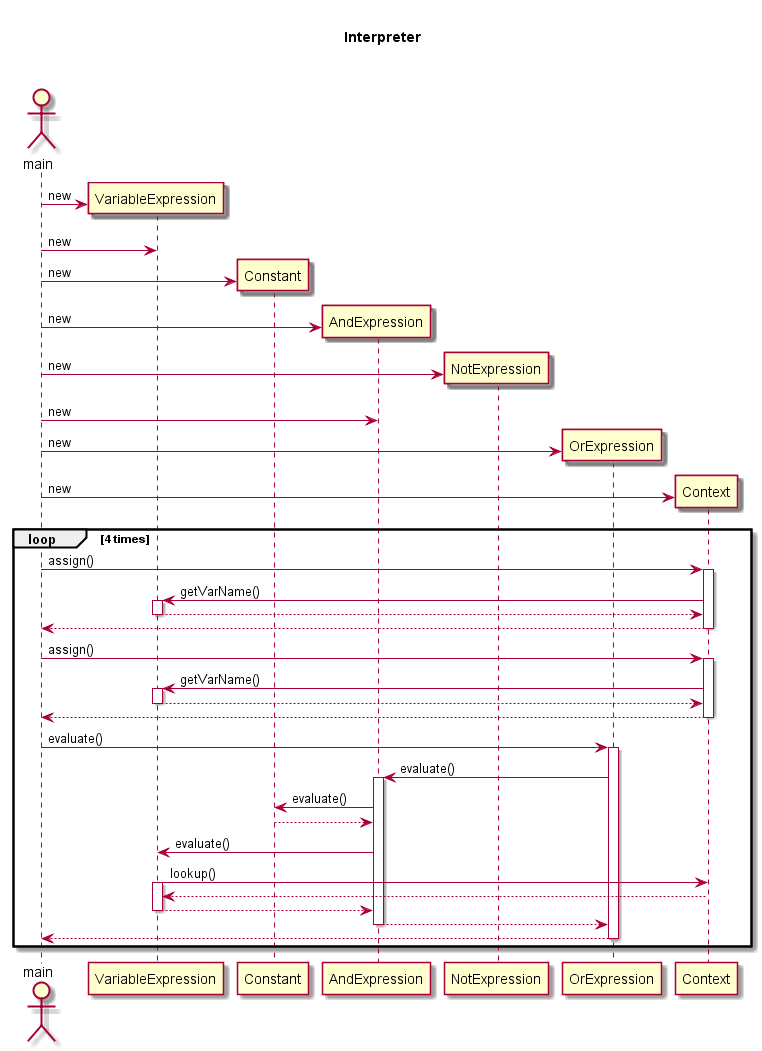

The diagram above was rendered by PlantUML. Its source (embedded in the PNG):
@startuml
	
		title \n<b>Interpreter</b>\n\n
		
		actor main
		
		create VariableExpression
		main -> VariableExpression: new
		main -> VariableExpression: new
		
		create Constant
		main -> Constant: new
		
		create AndExpression
		main -> AndExpression: new
		
		create NotExpression
		main -> NotExpression: new
		main -> AndExpression: new
		
		create OrExpression
		main -> OrExpression: new
		
		create Context
		main -> Context: new
		
		loop 4 times
			main -> Context: assign()
			activate Context
			Context -> VariableExpression: getVarName()
			activate VariableExpression
			VariableExpression --> Context
			deactivate VariableExpression
			Context --> main
			deactivate Context
			
			main -> Context: assign()
			activate Context
			Context -> VariableExpression: getVarName()
			activate VariableExpression
			VariableExpression --> Context
			deactivate VariableExpression
			Context --> main
			deactivate Context
			
			main -> OrExpression: evaluate()
			activate OrExpression
			OrExpression -> AndExpression: evaluate()
			activate AndExpression
			AndExpression -> Constant: evaluate()
			Constant --> AndExpression
			AndExpression -> VariableExpression: evaluate()
			VariableExpression -> Context: lookup()
			activate VariableExpression
			Context --> VariableExpression
			VariableExpression --> AndExpression
			deactivate VariableExpression
			AndExpression --> OrExpression
			deactivate AndExpression
			OrExpression --> main
			deactivate OrExpression
		end
		
		
	@enduml